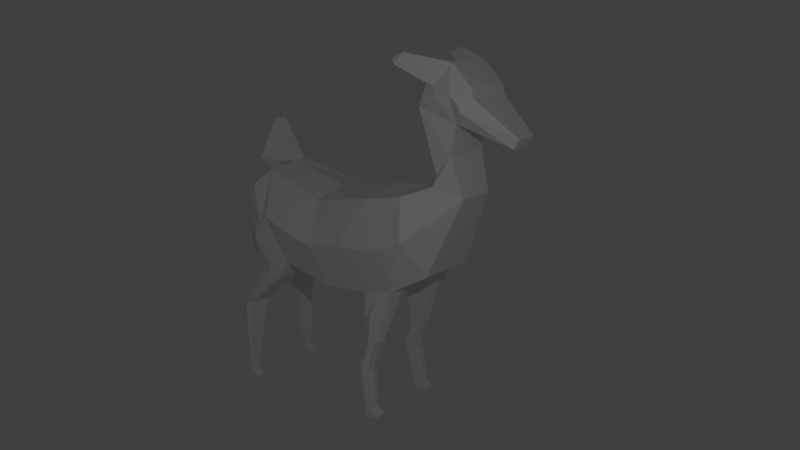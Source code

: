 # Source: deer.blend  (saved by Blender 2.77.0; exported with 4.5.12 LTS)
import bpy
from mathutils import Matrix  # noqa: F401  (used for matrix-valued properties, if any)

bpy.ops.wm.read_factory_settings(use_empty=True)
scene = bpy.context.scene
scene.name = 'Scene'

# ---- collections
col_collection_1 = bpy.data.collections.new('Collection 1'); scene.collection.children.link(col_collection_1)

# ---- materials (node trees are filled in below, after node groups)
mat_material_001 = bpy.data.materials.new('Material.001')
mat_material_001.alpha_threshold = 0.0
mat_material_001.use_transparent_shadow = False
mat_material_001.roughness = 0.5

# ---- material node trees

# ---- world
world_world = bpy.data.worlds.new('World'); scene.world = world_world
world_world.color = (0.05088, 0.05088, 0.05088)
world_world.use_sun_shadow = False
world_world.sun_shadow_jitter_overblur = 0.0
world_world.cycles.sampling_method = 'MANUAL'

# ---- cameras
cam_camera = bpy.data.cameras.new('Camera')
cam_camera.clip_end = 100.0
cam_camera.lens = 35.0
cam_camera.sensor_width = 32.0
cam_camera.sensor_height = 18.0
cam_camera.ortho_scale = 7.314
cam_camera.dof.focus_distance = 0.0
cam_camera.dof.aperture_fstop = 128.0

# ---- lights
light_lamp = bpy.data.lights.new('Lamp', 'POINT')
light_lamp.transmission_factor = 0.0
light_lamp.cutoff_distance = 30.0
light_lamp.energy = 100.0
light_lamp.shadow_buffer_clip_start = 1.001
light_lamp.shadow_soft_size = 0.1
light_lamp.shadow_maximum_resolution = 0.006
light_lamp.use_absolute_resolution = True

# ---- meshes
me_plane_001 = bpy.data.meshes.new('Plane.001')
me_plane_001.from_pydata([(0.3141, -0.06546, 0.5587), (0.2206, -0.1342, 0.05827), (-0.4429, -0.1795, 0.755), (-0.391, -0.1795, 0.8634), (-0.3331, -0.1349, 0.9228), (-0.06181, -0.153, 0.8434), (0.2073, -0.1795, 0.8945), (0.3585, -0.1795, 0.9256), (0.4497, -0.1143, 0.9634), (0.3852, -0.1097, 1.237), (0.403, -0.0964, 1.29), (0.4186, -0.0964, 1.35), (0.5098, -0.0964, 1.395), (0.5921, -0.0964, 1.317), (0.5987, -0.0964, 1.281), (0.7522, -0.04638, 1.155), (0.7322, -0.04638, 1.119), (0.5342, -0.0964, 1.19), (0.5142, -0.0964, 1.077), (0.5587, -0.07915, 0.926), (0.4408, -0.1247, 0.6298), (0.3141, -0.1795, 0.5587), (0.2473, -0.1795, 0.3385), (0.2409, -0.1795, 0.334), (0.2206, -0.1795, 0.05827), (0.2473, -0.1795, 0.03825), (0.2463, -0.1795, 0.0265), (0.1995, -0.1795, 0.02471), (0.1942, -0.1795, 0.05315), (0.1636, -0.1795, 0.2351), (0.1962, -0.1795, 0.3107), (0.1959, -0.1795, 0.5335), (-0.003629, -0.1795, 0.521), (-0.214, -0.1795, 0.5695), (-0.2536, -0.1795, 0.4958), (-0.4244, -0.1795, 0.3465), (-0.4477, -0.1795, 0.03549), (-0.419, -0.1795, 0.01751), (-0.419, -0.1795, 0.003129), (-0.4729, -0.1795, 0.003129), (-0.4657, -0.1795, 0.0337), (-0.4747, -0.1795, 0.3376), (-0.374, -0.1795, 0.512), (-0.419, -0.1394, 0.01751), (-0.374, -0.04322, 0.512), (-0.419, -0.1433, 0.003129), (-0.4729, -0.1402, 0.003129), (-0.4657, -0.1414, 0.0337), (-0.4747, -0.09533, 0.3376), (-0.4244, -0.09622, 0.3465), (-0.4477, -0.1401, 0.03549), (-0.4154, -0.02979, 1.106), (-0.4466, -0.08666, 0.9479), (0.1942, -0.1337, 0.05315), (-0.3331, -0.05326, 0.9434), (-0.391, -0.02755, 0.8634), (0.5665, -0.13, 1.236), (0.1962, -0.1036, 0.3107), (0.1636, -0.1117, 0.2351), (0.2473, -0.1317, 0.03825), (0.2473, -0.1098, 0.3385), (0.1959, -0.06547, 0.5335), (0.2409, -0.1054, 0.334), (0.1995, -0.1338, 0.02471), (0.2463, -0.1358, 0.0265), (0.5632, -0.13, 1.254), (0.4497, -0.08975, 1.003), (-0.2736, -0.2327, 0.7565), (0.1018, -0.2327, 0.7077), (0.3363, -0.2327, 0.7422), (-0.3025, -0.2327, 0.7164), (-0.03272, -0.2327, 0.6822), (0.2607, -0.2327, 0.7266), (-0.3358, -0.2327, 0.6686), (-0.1379, -0.2327, 0.7064), (0.2016, -0.2327, 0.714), (0.3997, -0.2327, 0.7777), (0.522, -0.13, 1.293), (0.4764, -0.13, 1.27), (0.4475, -0.1132, 1.31), (0.3158, -0.1708, 1.401), (0.3623, -0.1708, 1.424), (0.3305, -0.1794, 1.381), (-0.4789, -0.08975, 0.7677), (0.205, -0.1198, 0.2145), (0.205, -0.1795, 0.2145), (0.255, -0.1795, 0.5461), (0.2161, -0.1888, 0.3223), (0.1961, -0.1795, 0.4221), (0.2356, -0.1975, 0.4658), (0.2807, -0.1795, 0.4486), (0.2807, -0.08764, 0.4486), (0.1843, -0.1888, 0.2248), (0.2074, -0.1795, 0.05571), (0.2587, -0.1447, 0.3385), (0.2206, -0.1569, 0.05827), (0.2432, -0.1425, 0.334), (0.2123, -0.1497, 0.2145), (0.3254, -0.1225, 0.5587), (-0.4567, -0.1795, 0.03459), (-0.294, -0.1966, 0.5407), (-0.3138, -0.1966, 0.5039), (-0.4495, -0.1966, 0.3421), (-0.5028, -0.1374, 0.3376), (-0.4022, -0.1114, 0.512), (-0.4657, -0.1605, 0.0337), (0.3141, 0.06546, 0.5587), (0.2206, 0.1342, 0.05827), (-0.4429, 0.1795, 0.755), (-0.391, 0.1795, 0.8634), (-0.4789, 0.0, 0.7677), (-0.391, 0.0, 0.8634), (-0.4466, 0.0, 0.9479), (-0.4154, 0.0, 1.106), (-0.3331, 0.0, 0.9434), (-0.06181, 0.0, 0.8748), (0.2073, 0.0, 0.926), (0.3585, 0.0, 0.9425), (0.4497, 0.0, 1.003), (0.3852, 0.0, 1.237), (0.403, 0.0, 1.29), (0.4186, 0.0, 1.35), (0.5098, 0.0, 1.395), (0.5921, 0.0, 1.317), (0.5987, 0.0, 1.281), (0.7522, 0.0, 1.155), (0.7322, 0.0, 1.119), (0.5342, 0.0, 1.19), (0.5142, 0.0, 1.077), (0.5587, 0.0, 0.926), (0.4408, 0.0, 0.6298), (-0.003629, 0.0, 0.5367), (-0.214, 0.0, 0.5695), (-0.2536, 0.0, 0.4958), (-0.374, 0.0, 0.512), (-0.3331, 0.1349, 0.9228), (-0.06181, 0.153, 0.8434), (0.2073, 0.1795, 0.8945), (0.3585, 0.1795, 0.9256), (0.4497, 0.1143, 0.9634), (0.3852, 0.1097, 1.237), (0.403, 0.0964, 1.29), (0.4186, 0.0964, 1.35), (0.5098, 0.0964, 1.395), (0.5921, 0.0964, 1.317), (0.5987, 0.0964, 1.281), (0.7522, 0.04638, 1.155), (0.7322, 0.04638, 1.119), (0.5342, 0.0964, 1.19), (0.5142, 0.0964, 1.077), (0.5587, 0.07915, 0.926), (0.4408, 0.1247, 0.6298), (0.3141, 0.1795, 0.5587), (0.2473, 0.1795, 0.3385), (0.2409, 0.1795, 0.334), (0.2206, 0.1795, 0.05827), (0.2473, 0.1795, 0.03825), (0.2463, 0.1795, 0.0265), (0.1995, 0.1795, 0.02471), (0.1942, 0.1795, 0.05315), (0.1636, 0.1795, 0.2351), (0.1962, 0.1795, 0.3107), (0.1959, 0.1795, 0.5335), (-0.003629, 0.1795, 0.521), (-0.214, 0.1795, 0.5695), (-0.2536, 0.1795, 0.4958), (-0.4244, 0.1795, 0.3465), (-0.4477, 0.1795, 0.03549), (-0.419, 0.1795, 0.01751), (-0.419, 0.1795, 0.003129), (-0.4729, 0.1795, 0.003129), (-0.4657, 0.1795, 0.0337), (-0.4747, 0.1795, 0.3376), (-0.374, 0.1795, 0.512), (-0.419, 0.1394, 0.01751), (-0.374, 0.04322, 0.512), (-0.419, 0.1433, 0.003129), (-0.4729, 0.1402, 0.003129), (-0.4657, 0.1414, 0.0337), (-0.4747, 0.09533, 0.3376), (-0.4244, 0.09622, 0.3465), (-0.4477, 0.1401, 0.03549), (-0.4154, 0.02979, 1.106), (-0.4466, 0.08666, 0.9479), (0.1942, 0.1337, 0.05315), (-0.3331, 0.05326, 0.9434), (-0.391, 0.02755, 0.8634), (0.5665, 0.13, 1.236), (0.1962, 0.1036, 0.3107), (0.1636, 0.1117, 0.2351), (0.2473, 0.1317, 0.03825), (0.2473, 0.1098, 0.3385), (0.1959, 0.06547, 0.5335), (0.2409, 0.1054, 0.334), (0.1995, 0.1338, 0.02471), (0.2463, 0.1358, 0.0265), (0.5632, 0.13, 1.254), (0.4497, 0.08975, 1.003), (0.1959, 0.0, 0.5335), (-0.2736, 0.2327, 0.7565), (0.1018, 0.2327, 0.7077), (0.3363, 0.2327, 0.7422), (-0.3025, 0.2327, 0.7164), (-0.03272, 0.2327, 0.6822), (0.2607, 0.2327, 0.7266), (-0.3358, 0.2327, 0.6686), (-0.1379, 0.2327, 0.7064), (0.2016, 0.2327, 0.714), (0.3997, 0.2327, 0.7777), (0.522, 0.13, 1.293), (0.4764, 0.13, 1.27), (0.4475, 0.1132, 1.31), (0.3158, 0.1708, 1.401), (0.3623, 0.1708, 1.424), (0.3305, 0.1794, 1.381), (-0.4789, 0.08975, 0.7677), (0.205, 0.1198, 0.2145), (0.205, 0.1795, 0.2145), (0.255, 0.1795, 0.5461), (0.2161, 0.1888, 0.3223), (0.1961, 0.1795, 0.4221), (0.2356, 0.1975, 0.4658), (0.2807, 0.1795, 0.4486), (0.2807, 0.08764, 0.4486), (0.1843, 0.1888, 0.2248), (0.2074, 0.1795, 0.05571), (0.2587, 0.1447, 0.3385), (0.2206, 0.1569, 0.05827), (0.2432, 0.1425, 0.334), (0.2123, 0.1497, 0.2145), (0.3254, 0.1225, 0.5587), (-0.4567, 0.1795, 0.03459), (-0.294, 0.1966, 0.5407), (-0.3138, 0.1966, 0.5039), (-0.4495, 0.1966, 0.3421), (-0.5028, 0.1374, 0.3376), (-0.4022, 0.1114, 0.512), (-0.4657, 0.1605, 0.0337)], [(117, 129)], [(113, 112, 52, 51), (126, 125, 15, 16), (110, 134, 83), (112, 111, 55, 52), (127, 126, 16, 17), (114, 113, 51, 54), (128, 127, 17, 18), (115, 114, 54, 4, 5), (129, 128, 18, 19), (116, 115, 5, 6), (132, 131, 32, 33), (130, 129, 19, 20), (117, 116, 6, 7), (118, 117, 7, 8, 66), (119, 118, 66, 9), (120, 119, 9, 10), (121, 120, 10, 11), (49, 133, 34, 35), (122, 121, 11, 12), (44, 134, 133), (123, 122, 12, 13), (47, 50, 43, 45, 46), (124, 123, 13, 14), (50, 47, 48, 49), (111, 83, 3, 55), (125, 124, 14, 15), (133, 49, 48, 44), (48, 47, 105, 103), (47, 46, 39, 40, 105), (44, 48, 103, 104), (46, 45, 38, 39), (45, 43, 37, 38), (43, 50, 36, 37), (50, 49, 35, 36), (133, 132, 33, 34), (53, 63, 27, 28), (80, 82, 81), (58, 53, 28, 29), (51, 52, 54), (111, 3, 4, 114), (54, 52, 55), (62, 60, 94, 96), (57, 58, 29, 30), (64, 59, 25, 26), (63, 53, 1, 59, 64), (59, 1, 95, 24, 25), (1, 84, 97, 95), (24, 93, 28, 27, 26, 25), (58, 57, 62, 84), (31, 32, 131, 61), (31, 61, 57, 30, 88), (62, 57, 61, 0, 91, 60), (20, 21, 98, 0, 61, 130), (23, 87, 92, 85), (21, 86, 89, 90), (18, 66, 8), (8, 7, 19), (18, 8, 19), (66, 18, 9), (18, 17, 9), (11, 9, 78, 79), (79, 12, 81, 82), (13, 12, 77, 65), (14, 13, 65, 56), (14, 56, 17, 16, 15), (36, 99, 40, 39, 38, 37), (35, 102, 99, 36), (34, 101, 102, 35), (34, 33, 100, 101), (2, 42, 73), (3, 2, 73, 70), (4, 3, 70, 67), (5, 4, 67, 74), (33, 32, 71, 74), (5, 71, 68, 6), (32, 31, 75, 68), (31, 86, 21, 72, 75), (6, 72, 69, 7), (21, 20, 76, 69), (19, 7, 76, 20), (61, 131, 198), (130, 61, 198), (74, 67, 33), (75, 72, 6), (74, 71, 5), (70, 73, 33), (69, 72, 21), (68, 71, 32), (67, 70, 33), (69, 76, 7), (68, 75, 6), (33, 73, 42, 100), (77, 78, 17), (65, 77, 17), (56, 65, 17), (78, 9, 17), (12, 79, 78, 77), (11, 79, 82, 80), (12, 11, 80, 81), (83, 134, 44, 104, 42), (42, 2, 83), (3, 83, 2), (111, 110, 83), (84, 1, 53, 58), (85, 97, 96, 23), (85, 92, 93, 24), (87, 89, 88, 30), (88, 89, 86, 31), (90, 89, 87, 23, 22), (92, 87, 30, 29), (93, 92, 29, 28), (95, 97, 85, 24), (96, 97, 84, 62), (96, 94, 22, 23), (90, 22, 94, 98, 21), (98, 94, 60, 91, 0), (102, 101, 42, 41), (101, 100, 42), (99, 102, 41, 40), (103, 105, 40, 41), (104, 103, 41, 42), (54, 114, 4), (9, 11, 10), (26, 27, 63, 64), (113, 182, 183, 112), (126, 147, 146, 125), (110, 215, 134), (112, 183, 186, 111), (127, 148, 147, 126), (114, 185, 182, 113), (128, 149, 148, 127), (115, 136, 135, 185, 114), (129, 150, 149, 128), (116, 137, 136, 115), (132, 164, 163, 131), (130, 151, 150, 129), (117, 138, 137, 116), (118, 197, 139, 138, 117), (119, 140, 197, 118), (120, 141, 140, 119), (121, 142, 141, 120), (180, 166, 165, 133), (122, 143, 142, 121), (175, 133, 134), (123, 144, 143, 122), (178, 177, 176, 174, 181), (124, 145, 144, 123), (181, 180, 179, 178), (111, 186, 109, 215), (125, 146, 145, 124), (133, 175, 179, 180), (179, 235, 237, 178), (178, 237, 171, 170, 177), (175, 236, 235, 179), (177, 170, 169, 176), (176, 169, 168, 174), (174, 168, 167, 181), (181, 167, 166, 180), (133, 165, 164, 132), (184, 159, 158, 194), (212, 213, 214), (189, 160, 159, 184), (182, 185, 183), (111, 114, 135, 109), (185, 186, 183), (193, 228, 226, 191), (188, 161, 160, 189), (195, 157, 156, 190), (194, 195, 190, 107, 184), (190, 156, 155, 227, 107), (107, 227, 229, 216), (155, 156, 157, 158, 159, 225), (189, 216, 193, 188), (162, 192, 131, 163), (162, 220, 161, 188, 192), (193, 191, 223, 106, 192, 188), (151, 130, 192, 106, 230, 152), (154, 217, 224, 219), (152, 222, 221, 218), (149, 139, 197), (139, 150, 138), (149, 150, 139), (197, 140, 149), (149, 140, 148), (142, 211, 210, 140), (211, 214, 213, 143), (144, 196, 209, 143), (145, 187, 196, 144), (145, 146, 147, 148, 187), (167, 168, 169, 170, 171, 231), (166, 167, 231, 234), (165, 166, 234, 233), (165, 233, 232, 164), (108, 205, 173), (109, 202, 205, 108), (135, 199, 202, 109), (136, 206, 199, 135), (164, 206, 203, 163), (136, 137, 200, 203), (163, 200, 207, 162), (162, 207, 204, 152, 218), (137, 138, 201, 204), (152, 201, 208, 151), (150, 151, 208, 138), (192, 198, 131), (130, 198, 192), (206, 164, 199), (207, 137, 204), (206, 136, 203), (202, 164, 205), (201, 152, 204), (200, 163, 203), (199, 164, 202), (201, 138, 208), (200, 137, 207), (164, 232, 173, 205), (209, 148, 210), (196, 148, 209), (187, 148, 196), (210, 148, 140), (143, 209, 210, 211), (142, 212, 214, 211), (143, 213, 212, 142), (215, 173, 236, 175, 134), (173, 215, 108), (109, 108, 215), (111, 215, 110), (216, 189, 184, 107), (217, 154, 228, 229), (217, 155, 225, 224), (219, 161, 220, 221), (220, 162, 218, 221), (222, 153, 154, 219, 221), (224, 160, 161, 219), (225, 159, 160, 224), (227, 155, 217, 229), (228, 193, 216, 229), (228, 154, 153, 226), (222, 152, 230, 226, 153), (230, 106, 223, 191, 226), (234, 172, 173, 233), (233, 173, 232), (231, 171, 172, 234), (235, 172, 171, 237), (236, 173, 172, 235), (185, 135, 114), (140, 141, 142), (157, 195, 194, 158)])
_uv = me_plane_001.uv_layers.new(name='UVMap')
_uv.uv.foreach_set('vector', [0.9781, 0.6754, 0.9755, 0.7697, 0.9225, 0.7692, 0.9599, 0.6753, 0.9408, 0.6462, 0.9633, 0.6462, 0.9633, 0.674, 0.9408, 0.674, 0.5761, 0.4582, 0.5693, 0.3046, 0.631, 0.4578, 0.9755, 0.7697, 0.9781, 0.8206, 0.9612, 0.8204, 0.9225, 0.7692, 0.9225, 0.9264, 0.9238, 0.8206, 0.9523, 0.8206, 0.9817, 0.9264, 0.7751, 0.8572, 0.7751, 0.9513, 0.7568, 0.9513, 0.7425, 0.8572, 0.8714, 0.7366, 0.8714, 0.805, 0.8122, 0.805, 0.8122, 0.7366, 0.793, 0.3163, 0.8005, 0.466, 0.7682, 0.4654, 0.7168, 0.4671, 0.6974, 0.3186, 0.8714, 0.648, 0.8714, 0.7366, 0.8122, 0.7366, 0.8228, 0.648, 0.7956, 0.1526, 0.793, 0.3163, 0.6974, 0.3186, 0.6838, 0.1546, 0.7949, 0.4671, 0.7942, 0.5854, 0.6839, 0.5835, 0.6847, 0.4674, 0.8714, 0.4671, 0.8714, 0.648, 0.8228, 0.648, 0.7949, 0.4671, 0.796, 0.06211, 0.7956, 0.1526, 0.6838, 0.1546, 0.6855, 0.06222, 0.8005, 0.001032, 0.796, 0.06211, 0.6855, 0.06222, 0.7277, 0.004863, 0.746, 0.0, 0.9384, 0.5352, 0.9408, 0.6753, 0.886, 0.6749, 0.8714, 0.5347, 0.9397, 0.5034, 0.9384, 0.5352, 0.8714, 0.5347, 0.8808, 0.503, 0.9408, 0.4676, 0.9397, 0.5034, 0.8808, 0.503, 0.8819, 0.4671, 0.8596, 0.4482, 0.8005, 0.3281, 0.9107, 0.3292, 0.9107, 0.4488, 0.9225, 0.9873, 0.9225, 0.9283, 0.9811, 0.9264, 0.9811, 0.9855, 0.8962, 0.9345, 0.8714, 0.9254, 0.8962, 0.8618, 1.0, 0.6025, 1.0, 0.6462, 0.9408, 0.6462, 0.9408, 0.6025, 0.6328, 0.8243, 0.6429, 0.8199, 0.6631, 0.8247, 0.6659, 0.8331, 0.6343, 0.8428, 1.0, 0.5815, 1.0, 0.6025, 0.9408, 0.6025, 0.9408, 0.5815, 0.6429, 0.8199, 0.6328, 0.8243, 0.5693, 0.6512, 0.597, 0.6369, 0.5693, 0.8428, 0.6348, 0.902, 0.5693, 0.9492, 0.5693, 0.8592, 0.6969, 0.9303, 0.6838, 0.8572, 0.7425, 0.8572, 0.7251, 0.9303, 0.6659, 0.5141, 0.597, 0.6369, 0.5693, 0.6512, 0.5939, 0.5304, 0.6324, 0.2004, 0.6588, 0.01842, 0.6704, 0.01833, 0.6597, 0.2004, 0.6588, 0.01842, 0.6583, 0.0001817, 0.6823, 0.0, 0.6821, 0.01824, 0.6704, 0.01833, 0.5957, 0.3044, 0.6324, 0.2004, 0.6597, 0.2004, 0.6389, 0.3043, 0.8962, 0.9612, 0.8981, 0.9298, 0.9204, 0.9297, 0.9204, 0.9611, 0.6708, 0.5607, 0.6796, 0.5584, 0.6796, 0.5823, 0.6708, 0.5823, 0.6659, 0.6701, 0.6807, 0.6686, 0.6807, 0.6919, 0.6659, 0.6939, 0.8983, 0.8618, 0.8714, 0.6753, 0.9225, 0.6753, 0.9225, 0.8618, 0.9868, 0.2728, 0.9403, 0.2728, 0.9403, 0.1655, 0.9868, 0.1655, 0.9095, 0.01733, 0.9091, 0.0002897, 0.937, 0.0, 0.9375, 0.01704, 0.2611, 0.9562, 0.2744, 0.9488, 0.2814, 0.98, 0.8988, 0.1265, 0.9095, 0.01733, 0.9375, 0.01704, 0.9403, 0.126, 0.9717, 0.464, 0.9107, 0.3892, 0.9717, 0.3556, 0.6801, 0.8482, 0.6801, 0.9545, 0.6375, 0.9244, 0.6348, 0.8428, 0.9717, 0.3556, 0.9107, 0.3892, 0.9179, 0.3281, 0.6771, 0.5584, 0.6727, 0.5558, 0.6659, 0.5349, 0.6757, 0.5362, 0.8925, 0.1715, 0.8988, 0.1265, 0.9403, 0.126, 0.9389, 0.1711, 0.6708, 0.5847, 0.678, 0.5823, 0.678, 0.6109, 0.6708, 0.6109, 0.8422, 0.3281, 0.8368, 0.3117, 0.8525, 0.3068, 0.8702, 0.3163, 0.8706, 0.3236, 0.6659, 0.6403, 0.6792, 0.6397, 0.6792, 0.6531, 0.6792, 0.6665, 0.6659, 0.6686, 0.9579, 0.1655, 0.9491, 0.0727, 0.9674, 0.07245, 0.9718, 0.1655, 0.547, 0.2009, 0.5402, 0.1963, 0.5334, 0.1916, 0.5436, 0.1774, 0.5693, 0.1899, 0.5669, 0.1966, 0.8041, 0.2053, 0.8181, 0.1577, 0.8436, 0.1408, 0.831, 0.2149, 0.6838, 0.7016, 0.6839, 0.5835, 0.7942, 0.5854, 0.7538, 0.7014, 0.9403, 0.3044, 0.8706, 0.3051, 0.8925, 0.1715, 0.9389, 0.1711, 0.9396, 0.2377, 0.8436, 0.1408, 0.8181, 0.1577, 0.8005, 0.02364, 0.8706, 0.0, 0.8589, 0.069, 0.8473, 0.138, 0.7183, 0.8572, 0.684, 0.7738, 0.719, 0.7803, 0.754, 0.7736, 0.7538, 0.7014, 0.7949, 0.857, 0.4886, 0.3562, 0.4776, 0.3438, 0.4844, 0.2828, 0.4988, 0.2822, 0.4728, 0.4967, 0.443, 0.4753, 0.4521, 0.4269, 0.4819, 0.4285, 0.4551, 0.8278, 0.4377, 0.7718, 0.4475, 0.7501, 0.4475, 0.7501, 0.405, 0.7076, 0.5184, 0.7564, 0.4551, 0.8278, 0.4475, 0.7501, 0.5184, 0.7564, 0.4377, 0.7718, 0.4551, 0.8278, 0.3424, 0.8834, 0.4551, 0.8278, 0.4377, 0.8945, 0.3424, 0.8834, 0.3326, 0.9533, 0.3424, 0.8834, 0.3846, 0.9242, 0.3586, 0.9387, 0.3586, 0.9387, 0.3723, 1.0, 0.2814, 0.98, 0.2744, 0.9488, 0.438, 0.9779, 0.3723, 1.0, 0.4045, 0.9475, 0.4373, 0.9365, 0.4507, 0.9601, 0.438, 0.9779, 0.4373, 0.9365, 0.4437, 0.9276, 0.4507, 0.9601, 0.4437, 0.9276, 0.4377, 0.8945, 0.5671, 0.9041, 0.5693, 0.9284, 0.179, 0.02384, 0.1742, 0.02114, 0.1694, 0.01843, 0.1731, 0.0, 0.2032, 0.01329, 0.1996, 0.02113, 0.1135, 0.1991, 0.1003, 0.1906, 0.1742, 0.02114, 0.179, 0.02384, 0.1713, 0.3225, 0.1353, 0.3123, 0.1003, 0.1906, 0.1135, 0.1991, 0.1713, 0.3225, 0.1748, 0.3725, 0.1371, 0.3372, 0.1353, 0.3123, 0.0, 0.4172, 0.09987, 0.3017, 0.08082, 0.3969, 0.001638, 0.489, 0.0, 0.4172, 0.08082, 0.3969, 0.0874, 0.4312, 0.01965, 0.5353, 0.001638, 0.489, 0.0874, 0.4312, 0.09345, 0.4601, 0.1912, 0.559, 0.01965, 0.5353, 0.09345, 0.4601, 0.1819, 0.4663, 0.1748, 0.3725, 0.3047, 0.3978, 0.2469, 0.479, 0.1819, 0.4663, 0.1912, 0.559, 0.2469, 0.479, 0.3157, 0.5261, 0.3283, 0.6534, 0.3047, 0.3978, 0.4131, 0.4539, 0.3699, 0.5541, 0.3157, 0.5261, 0.4131, 0.4539, 0.443, 0.4753, 0.4728, 0.4967, 0.3997, 0.5755, 0.3699, 0.5541, 0.3283, 0.6534, 0.3997, 0.5755, 0.4381, 0.6026, 0.405, 0.7076, 0.4728, 0.4967, 0.5266, 0.5663, 0.4645, 0.6376, 0.4381, 0.6026, 0.5184, 0.7564, 0.405, 0.7076, 0.4645, 0.6376, 0.5266, 0.5663, 0.7538, 0.7014, 0.7942, 0.5854, 0.794, 0.7013, 0.7949, 0.857, 0.7538, 0.7014, 0.794, 0.7013, 0.1819, 0.4663, 0.09345, 0.4601, 0.1748, 0.3725, 0.3699, 0.5541, 0.3997, 0.5755, 0.3283, 0.6534, 0.1819, 0.4663, 0.2469, 0.479, 0.1912, 0.559, 0.0874, 0.4312, 0.08082, 0.3969, 0.1748, 0.3725, 0.4381, 0.6026, 0.3997, 0.5755, 0.4728, 0.4967, 0.3157, 0.5261, 0.2469, 0.479, 0.3047, 0.3978, 0.09345, 0.4601, 0.0874, 0.4312, 0.1748, 0.3725, 0.4381, 0.6026, 0.4645, 0.6376, 0.405, 0.7076, 0.3157, 0.5261, 0.3699, 0.5541, 0.3283, 0.6534, 0.1748, 0.3725, 0.08082, 0.3969, 0.09987, 0.3017, 0.1371, 0.3372, 0.4045, 0.9475, 0.3846, 0.9242, 0.4377, 0.8945, 0.4373, 0.9365, 0.4045, 0.9475, 0.4377, 0.8945, 0.4437, 0.9276, 0.4373, 0.9365, 0.4377, 0.8945, 0.3846, 0.9242, 0.3424, 0.8834, 0.4377, 0.8945, 0.3723, 1.0, 0.3586, 0.9387, 0.3846, 0.9242, 0.4045, 0.9475, 0.8962, 0.8722, 0.9203, 0.8618, 0.9203, 0.9244, 0.908, 0.9297, 0.9748, 0.5815, 0.9408, 0.5307, 0.9575, 0.4671, 0.9748, 0.493, 0.631, 0.4578, 0.5693, 0.3046, 0.5957, 0.3044, 0.6389, 0.3043, 0.679, 0.3038, 0.679, 0.3038, 0.6838, 0.4495, 0.631, 0.4578, 0.6814, 0.5141, 0.631, 0.4578, 0.6838, 0.4495, 0.5693, 0.8428, 0.6348, 0.8489, 0.6348, 0.902, 0.831, 0.2149, 0.8525, 0.3068, 0.8368, 0.3117, 0.8041, 0.2053, 0.9857, 0.0727, 0.9674, 0.07245, 0.963, 0.0, 0.9857, 8.022e-05, 0.4988, 0.2822, 0.4844, 0.2828, 0.5402, 0.1963, 0.547, 0.2009, 0.4776, 0.3438, 0.4521, 0.4269, 0.4413, 0.3932, 0.4695, 0.3325, 0.4413, 0.3932, 0.4521, 0.4269, 0.443, 0.4753, 0.4131, 0.4539, 0.4819, 0.4285, 0.4521, 0.4269, 0.4776, 0.3438, 0.4886, 0.3562, 0.4911, 0.3602, 0.4844, 0.2828, 0.4776, 0.3438, 0.4695, 0.3325, 0.4704, 0.2832, 0.5402, 0.1963, 0.4844, 0.2828, 0.4704, 0.2832, 0.5334, 0.1916, 0.9718, 0.1655, 0.9674, 0.07245, 0.9857, 0.0727, 0.9857, 0.1655, 0.963, 0.0, 0.9674, 0.07245, 0.9491, 0.0727, 0.9403, 7.737e-05, 0.6757, 0.5362, 0.6659, 0.5349, 0.6727, 0.5141, 0.6771, 0.5141, 0.8649, 0.8723, 0.8649, 0.9392, 0.8435, 0.9388, 0.8299, 0.805, 0.8649, 0.8054, 0.8299, 0.805, 0.8435, 0.9388, 0.8221, 0.9392, 0.8085, 0.8723, 0.7949, 0.8054, 0.1003, 0.1906, 0.1353, 0.3123, 0.09987, 0.3017, 0.08761, 0.1818, 0.1353, 0.3123, 0.1371, 0.3372, 0.09987, 0.3017, 0.1742, 0.02114, 0.1003, 0.1906, 0.08761, 0.1818, 0.1694, 0.01843, 0.6597, 0.2004, 0.6704, 0.01833, 0.6821, 0.01824, 0.6838, 0.2, 0.6389, 0.3043, 0.6597, 0.2004, 0.6838, 0.2, 0.679, 0.3038, 0.6659, 0.5897, 0.6708, 0.5584, 0.6708, 0.6397, 0.8714, 0.5347, 0.8819, 0.4671, 0.8808, 0.503, 0.9683, 0.2728, 0.9683, 0.3003, 0.9403, 0.3004, 0.9415, 0.2729, 0.9781, 0.6754, 0.9599, 0.6753, 0.9225, 0.7692, 0.9755, 0.7697, 0.9408, 0.6462, 0.9408, 0.674, 0.9633, 0.674, 0.9633, 0.6462, 0.5761, 0.4582, 0.631, 0.4578, 0.5693, 0.3046, 0.9755, 0.7697, 0.9225, 0.7692, 0.9612, 0.8204, 0.9781, 0.8206, 0.9225, 0.9264, 0.9817, 0.9264, 0.9523, 0.8206, 0.9238, 0.8206, 0.7751, 0.8572, 0.7425, 0.8572, 0.7568, 0.9513, 0.7751, 0.9513, 0.8714, 0.7366, 0.8122, 0.7366, 0.8122, 0.805, 0.8714, 0.805, 0.793, 0.3163, 0.6974, 0.3186, 0.7168, 0.4671, 0.7682, 0.4654, 0.8005, 0.466, 0.8714, 0.648, 0.8228, 0.648, 0.8122, 0.7366, 0.8714, 0.7366, 0.7956, 0.1526, 0.6838, 0.1546, 0.6974, 0.3186, 0.793, 0.3163, 0.7949, 0.4671, 0.6847, 0.4674, 0.6839, 0.5835, 0.7942, 0.5854, 0.8714, 0.4671, 0.7949, 0.4671, 0.8228, 0.648, 0.8714, 0.648, 0.796, 0.06211, 0.6855, 0.06222, 0.6838, 0.1546, 0.7956, 0.1526, 0.8005, 0.001032, 0.746, 0.0, 0.7277, 0.004863, 0.6855, 0.06222, 0.796, 0.06211, 0.9384, 0.5352, 0.8714, 0.5347, 0.886, 0.6749, 0.9408, 0.6753, 0.9397, 0.5034, 0.8808, 0.503, 0.8714, 0.5347, 0.9384, 0.5352, 0.9408, 0.4676, 0.8819, 0.4671, 0.8808, 0.503, 0.9397, 0.5034, 0.8596, 0.4482, 0.9107, 0.4488, 0.9107, 0.3292, 0.8005, 0.3281, 0.9225, 0.9873, 0.9811, 0.9855, 0.9811, 0.9264, 0.9225, 0.9283, 0.8962, 0.9345, 0.8962, 0.8618, 0.8714, 0.9254, 1.0, 0.6025, 0.9408, 0.6025, 0.9408, 0.6462, 1.0, 0.6462, 0.6328, 0.8243, 0.6343, 0.8428, 0.6659, 0.8331, 0.6631, 0.8247, 0.6429, 0.8199, 1.0, 0.5815, 0.9408, 0.5815, 0.9408, 0.6025, 1.0, 0.6025, 0.6429, 0.8199, 0.597, 0.6369, 0.5693, 0.6512, 0.6328, 0.8243, 0.5693, 0.8428, 0.5693, 0.8592, 0.5693, 0.9492, 0.6348, 0.902, 0.6969, 0.9303, 0.7251, 0.9303, 0.7425, 0.8572, 0.6838, 0.8572, 0.6659, 0.5141, 0.5939, 0.5304, 0.5693, 0.6512, 0.597, 0.6369, 0.6324, 0.2004, 0.6597, 0.2004, 0.6704, 0.01833, 0.6588, 0.01842, 0.6588, 0.01842, 0.6704, 0.01833, 0.6821, 0.01824, 0.6823, 0.0, 0.6583, 0.0001817, 0.5957, 0.3044, 0.6389, 0.3043, 0.6597, 0.2004, 0.6324, 0.2004, 0.8962, 0.9612, 0.9204, 0.9611, 0.9204, 0.9297, 0.8981, 0.9298, 0.6708, 0.5607, 0.6708, 0.5823, 0.6796, 0.5823, 0.6796, 0.5584, 0.6659, 0.6701, 0.6659, 0.6939, 0.6807, 0.6919, 0.6807, 0.6686, 0.8983, 0.8618, 0.9225, 0.8618, 0.9225, 0.6753, 0.8714, 0.6753, 0.9868, 0.2728, 0.9868, 0.1655, 0.9403, 0.1655, 0.9403, 0.2728, 0.9095, 0.01733, 0.9375, 0.01704, 0.937, 0.0, 0.9091, 0.0002897, 0.2611, 0.9562, 0.2814, 0.98, 0.2744, 0.9488, 0.8988, 0.1265, 0.9403, 0.126, 0.9375, 0.01704, 0.9095, 0.01733, 0.9717, 0.464, 0.9717, 0.3556, 0.9107, 0.3892, 0.6801, 0.8482, 0.6348, 0.8428, 0.6375, 0.9244, 0.6801, 0.9545, 0.9717, 0.3556, 0.9179, 0.3281, 0.9107, 0.3892, 0.6771, 0.5584, 0.6757, 0.5362, 0.6659, 0.5349, 0.6727, 0.5558, 0.8925, 0.1715, 0.9389, 0.1711, 0.9403, 0.126, 0.8988, 0.1265, 0.6708, 0.5847, 0.6708, 0.6109, 0.678, 0.6109, 0.678, 0.5823, 0.8422, 0.3281, 0.8706, 0.3236, 0.8702, 0.3163, 0.8525, 0.3068, 0.8368, 0.3117, 0.6659, 0.6403, 0.6659, 0.6686, 0.6792, 0.6665, 0.6792, 0.6531, 0.6792, 0.6397, 0.9579, 0.1655, 0.9718, 0.1655, 0.9674, 0.07245, 0.9491, 0.0727, 0.547, 0.2009, 0.5669, 0.1966, 0.5693, 0.1899, 0.5436, 0.1774, 0.5334, 0.1916, 0.5402, 0.1963, 0.8041, 0.2053, 0.831, 0.2149, 0.8436, 0.1408, 0.8181, 0.1577, 0.6838, 0.7016, 0.7538, 0.7014, 0.7942, 0.5854, 0.6839, 0.5835, 0.9403, 0.3044, 0.9396, 0.2377, 0.9389, 0.1711, 0.8925, 0.1715, 0.8706, 0.3051, 0.8436, 0.1408, 0.8473, 0.138, 0.8589, 0.069, 0.8706, 0.0, 0.8005, 0.02364, 0.8181, 0.1577, 0.7183, 0.8572, 0.7949, 0.857, 0.7538, 0.7014, 0.754, 0.7736, 0.719, 0.7803, 0.684, 0.7738, 0.4886, 0.3562, 0.4988, 0.2822, 0.4844, 0.2828, 0.4776, 0.3438, 0.4728, 0.4967, 0.4819, 0.4285, 0.4521, 0.4269, 0.443, 0.4753, 0.4551, 0.8278, 0.4475, 0.7501, 0.4377, 0.7718, 0.4475, 0.7501, 0.5184, 0.7564, 0.405, 0.7076, 0.4551, 0.8278, 0.5184, 0.7564, 0.4475, 0.7501, 0.4377, 0.7718, 0.3424, 0.8834, 0.4551, 0.8278, 0.4551, 0.8278, 0.3424, 0.8834, 0.4377, 0.8945, 0.3326, 0.9533, 0.3586, 0.9387, 0.3846, 0.9242, 0.3424, 0.8834, 0.3586, 0.9387, 0.2744, 0.9488, 0.2814, 0.98, 0.3723, 1.0, 0.438, 0.9779, 0.4373, 0.9365, 0.4045, 0.9475, 0.3723, 1.0, 0.4507, 0.9601, 0.4437, 0.9276, 0.4373, 0.9365, 0.438, 0.9779, 0.4507, 0.9601, 0.5693, 0.9284, 0.5671, 0.9041, 0.4377, 0.8945, 0.4437, 0.9276, 0.179, 0.02384, 0.1996, 0.02113, 0.2032, 0.01329, 0.1731, 0.0, 0.1694, 0.01843, 0.1742, 0.02114, 0.1135, 0.1991, 0.179, 0.02384, 0.1742, 0.02114, 0.1003, 0.1906, 0.1713, 0.3225, 0.1135, 0.1991, 0.1003, 0.1906, 0.1353, 0.3123, 0.1713, 0.3225, 0.1353, 0.3123, 0.1371, 0.3372, 0.1748, 0.3725, 0.0, 0.4172, 0.08082, 0.3969, 0.09987, 0.3017, 0.001638, 0.489, 0.0874, 0.4312, 0.08082, 0.3969, 0.0, 0.4172, 0.01965, 0.5353, 0.09345, 0.4601, 0.0874, 0.4312, 0.001638, 0.489, 0.1912, 0.559, 0.1819, 0.4663, 0.09345, 0.4601, 0.01965, 0.5353, 0.1748, 0.3725, 0.1819, 0.4663, 0.2469, 0.479, 0.3047, 0.3978, 0.1912, 0.559, 0.3283, 0.6534, 0.3157, 0.5261, 0.2469, 0.479, 0.3047, 0.3978, 0.3157, 0.5261, 0.3699, 0.5541, 0.4131, 0.4539, 0.4131, 0.4539, 0.3699, 0.5541, 0.3997, 0.5755, 0.4728, 0.4967, 0.443, 0.4753, 0.3283, 0.6534, 0.405, 0.7076, 0.4381, 0.6026, 0.3997, 0.5755, 0.4728, 0.4967, 0.4381, 0.6026, 0.4645, 0.6376, 0.5266, 0.5663, 0.5184, 0.7564, 0.5266, 0.5663, 0.4645, 0.6376, 0.405, 0.7076, 0.7538, 0.7014, 0.794, 0.7013, 0.7942, 0.5854, 0.7949, 0.857, 0.794, 0.7013, 0.7538, 0.7014, 0.1819, 0.4663, 0.1748, 0.3725, 0.09345, 0.4601, 0.3699, 0.5541, 0.3283, 0.6534, 0.3997, 0.5755, 0.1819, 0.4663, 0.1912, 0.559, 0.2469, 0.479, 0.0874, 0.4312, 0.1748, 0.3725, 0.08082, 0.3969, 0.4381, 0.6026, 0.4728, 0.4967, 0.3997, 0.5755, 0.3157, 0.5261, 0.3047, 0.3978, 0.2469, 0.479, 0.09345, 0.4601, 0.1748, 0.3725, 0.0874, 0.4312, 0.4381, 0.6026, 0.405, 0.7076, 0.4645, 0.6376, 0.3157, 0.5261, 0.3283, 0.6534, 0.3699, 0.5541, 0.1748, 0.3725, 0.1371, 0.3372, 0.09987, 0.3017, 0.08082, 0.3969, 0.4045, 0.9475, 0.4377, 0.8945, 0.3846, 0.9242, 0.4373, 0.9365, 0.4377, 0.8945, 0.4045, 0.9475, 0.4437, 0.9276, 0.4377, 0.8945, 0.4373, 0.9365, 0.3846, 0.9242, 0.4377, 0.8945, 0.3424, 0.8834, 0.3723, 1.0, 0.4045, 0.9475, 0.3846, 0.9242, 0.3586, 0.9387, 0.8962, 0.8722, 0.908, 0.9297, 0.9203, 0.9244, 0.9203, 0.8618, 0.9748, 0.5815, 0.9748, 0.493, 0.9575, 0.4671, 0.9408, 0.5307, 0.631, 0.4578, 0.679, 0.3038, 0.6389, 0.3043, 0.5957, 0.3044, 0.5693, 0.3046, 0.679, 0.3038, 0.631, 0.4578, 0.6838, 0.4495, 0.6814, 0.5141, 0.6838, 0.4495, 0.631, 0.4578, 0.5693, 0.8428, 0.6348, 0.902, 0.6348, 0.8489, 0.831, 0.2149, 0.8041, 0.2053, 0.8368, 0.3117, 0.8525, 0.3068, 0.9857, 0.0727, 0.9857, 8.022e-05, 0.963, 0.0, 0.9674, 0.07245, 0.4988, 0.2822, 0.547, 0.2009, 0.5402, 0.1963, 0.4844, 0.2828, 0.4776, 0.3438, 0.4695, 0.3325, 0.4413, 0.3932, 0.4521, 0.4269, 0.4413, 0.3932, 0.4131, 0.4539, 0.443, 0.4753, 0.4521, 0.4269, 0.4819, 0.4285, 0.4911, 0.3602, 0.4886, 0.3562, 0.4776, 0.3438, 0.4521, 0.4269, 0.4844, 0.2828, 0.4704, 0.2832, 0.4695, 0.3325, 0.4776, 0.3438, 0.5402, 0.1963, 0.5334, 0.1916, 0.4704, 0.2832, 0.4844, 0.2828, 0.9718, 0.1655, 0.9857, 0.1655, 0.9857, 0.0727, 0.9674, 0.07245, 0.963, 0.0, 0.9403, 7.737e-05, 0.9491, 0.0727, 0.9674, 0.07245, 0.6757, 0.5362, 0.6771, 0.5141, 0.6727, 0.5141, 0.6659, 0.5349, 0.8649, 0.8723, 0.8649, 0.8054, 0.8299, 0.805, 0.8435, 0.9388, 0.8649, 0.9392, 0.8299, 0.805, 0.7949, 0.8054, 0.8085, 0.8723, 0.8221, 0.9392, 0.8435, 0.9388, 0.1003, 0.1906, 0.08761, 0.1818, 0.09987, 0.3017, 0.1353, 0.3123, 0.1353, 0.3123, 0.09987, 0.3017, 0.1371, 0.3372, 0.1742, 0.02114, 0.1694, 0.01843, 0.08761, 0.1818, 0.1003, 0.1906, 0.6597, 0.2004, 0.6838, 0.2, 0.6821, 0.01824, 0.6704, 0.01833, 0.6389, 0.3043, 0.679, 0.3038, 0.6838, 0.2, 0.6597, 0.2004, 0.6659, 0.5897, 0.6708, 0.6397, 0.6708, 0.5584, 0.8714, 0.5347, 0.8808, 0.503, 0.8819, 0.4671, 0.9683, 0.2728, 0.9415, 0.2729, 0.9403, 0.3004, 0.9683, 0.3003])
me_plane_001.materials.append(mat_material_001)
me_plane_001.use_remesh_preserve_volume = False
me_plane_001.use_remesh_preserve_attributes = False
me_plane_001.use_mirror_vertex_groups = False
me_plane_001.update()
arm_armature = bpy.data.armatures.new('Armature')  # bones are not reproduced

# ---- objects
ob_armature = bpy.data.objects.new('Armature', arm_armature)
ob_plane = bpy.data.objects.new('Plane', me_plane_001)
ob_empty = bpy.data.objects.new('Empty', None)
ob_lamp = bpy.data.objects.new('Lamp', light_lamp)
ob_camera = bpy.data.objects.new('Camera', cam_camera)

# ---- transforms, parenting, visibility, modifiers, constraints
ob_armature.location = (0.0, 0.0, 1.764)
ob_armature.rotation_euler = (-0.0, 1.571, 0.0)
ob_armature.scale = (1.0, 1.0, 0.8169)
ob_armature.show_in_front = True
ob_armature.lineart.crease_threshold = 0.0
ob_plane.parent = ob_armature
ob_plane.matrix_parent_inverse = Matrix(((7.55e-08, 0.0, -1.0, 1.764), (0.0, 1.0, 0.0, 0.0), (1.224, 0.0, 9.243e-08, -1.63e-07), (0.0, 0.0, 0.0, 1.0)))
ob_plane.location = (0.0, 0.0, -0.02657)
ob_plane.scale = (2.598, 2.598, 2.598)
ob_plane.lineart.crease_threshold = 0.0
_vg = ob_plane.vertex_groups.new(name='Spine1')
for _i, _w in zip([5, 6, 7, 31, 32, 61, 68, 71, 72, 74, 75, 106, 115, 116, 117, 131, 132, 136, 137, 138, 162, 163, 192, 198, 200, 203, 204, 206, 207], [0.03559, 0.1223, 0.01165, 0.009825, 0.3714, 0.09664, 0.3486, 0.1415, 0.03363, 0.02527, 0.1022, 0.01732, 0.02985, 0.4486, 0.06069, 0.4444, 0.05071, 0.03373, 0.1219, 0.009586, 0.006519, 0.3711, 0.1187, 0.3336, 0.3449, 0.1395, 0.02038, 0.02036, 0.09368]): _vg.add([_i], _w, 'REPLACE')
_vg = ob_plane.vertex_groups.new(name='Spine2')
for _i, _w in zip([0, 6, 7, 8, 18, 19, 20, 21, 66, 69, 72, 76, 91, 98, 106, 116, 117, 129, 130, 137, 138, 139, 149, 150, 151, 152, 197, 201, 204, 208, 223, 230], [0.1211, 0.1394, 0.5719, 0.5476, 0.04416, 0.4918, 0.6715, 0.004217, 0.1728, 0.1143, 0.03592, 0.244, 0.05317, 0.07399, 0.1429, 0.1682, 0.691, 0.4927, 0.7909, 0.1227, 0.4809, 0.2377, 0.01654, 0.4691, 0.6675, 0.001474, 0.09475, 0.09689, 0.0153, 0.2202, 0.06768, 0.08412]): _vg.add([_i], _w, 'REPLACE')
_vg = ob_plane.vertex_groups.new(name='Neck')
for _i, _w in zip([6, 7, 8, 9, 10, 14, 15, 16, 17, 18, 19, 56, 65, 66, 76, 78, 116, 117, 118, 119, 125, 126, 127, 128, 129, 137, 138, 139, 140, 141, 145, 146, 147, 148, 149, 150, 187, 196, 197, 201, 208, 209, 210], [0.01122, 0.1186, 0.3631, 0.06243, 0.01343, 0.01207, 0.07237, 0.07895, 0.138, 0.8229, 0.4887, 0.06531, 0.05148, 0.766, 0.05349, 0.01269, 0.03794, 0.1703, 0.9677, 0.03373, 0.07126, 0.07997, 0.141, 0.9626, 0.5031, 0.04747, 0.2153, 0.6679, 0.06428, 0.02141, 0.01442, 0.07223, 0.07967, 0.1376, 0.8366, 0.5109, 0.06688, 0.05347, 0.8448, 0.0129, 0.06972, 0.007048, 0.02323]): _vg.add([_i], _w, 'REPLACE')
_vg = ob_plane.vertex_groups.new(name='Head')
for _i, _w in zip([9, 10, 11, 12, 13, 14, 15, 16, 17, 18, 56, 65, 66, 77, 78, 79, 119, 120, 121, 122, 123, 124, 125, 126, 127, 128, 140, 141, 142, 143, 144, 145, 146, 147, 148, 149, 187, 196, 197, 209, 210, 211, 212, 213, 214], [0.7542, 0.4475, 0.0145, 0.1062, 0.4939, 0.7132, 0.8217, 0.8221, 0.7437, 0.1079, 0.7125, 0.6474, 0.01384, 0.3107, 0.2861, 0.02616, 0.932, 0.9361, 0.9338, 0.9077, 0.8801, 0.8962, 0.8384, 0.8323, 0.8293, 0.0007458, 0.9222, 0.9452, 0.9663, 0.9698, 0.9427, 0.9318, 0.8464, 0.8401, 0.8454, 0.1231, 0.9116, 0.9252, 0.01422, 0.9552, 0.9517, 0.9731, 0.9668, 0.9676, 0.9668]): _vg.add([_i], _w, 'REPLACE')
_vg = ob_plane.vertex_groups.new(name='FrontLeg1.R')
for _i, _w in zip([0, 5, 6, 7, 8, 20, 21, 22, 23, 29, 30, 31, 32, 57, 58, 60, 61, 62, 68, 69, 71, 72, 74, 75, 76, 86, 87, 88, 89, 90, 91, 92, 94, 96, 98, 106, 116, 117, 130, 131, 151, 192, 198], [0.8173, 0.05814, 0.5736, 0.2421, 0.05689, 0.2763, 0.966, 0.9951, 0.9939, 0.05487, 0.9428, 0.9339, 0.1139, 0.9564, 0.06587, 0.9957, 0.8246, 1.005, 0.3638, 0.8259, 0.1066, 0.8736, 0.009702, 0.7969, 0.6743, 0.9853, 0.9606, 0.9795, 0.9924, 0.9897, 0.9119, 0.04465, 0.9979, 0.9823, 0.9044, 0.03916, 0.1069, 0.005701, 0.0969, 0.01034, 0.005203, 0.09567, 0.325]): _vg.add([_i], _w, 'REPLACE')
_vg = ob_plane.vertex_groups.new(name='FrontLeg2.R')
for _i, _w in zip([1, 24, 25, 26, 27, 28, 29, 30, 53, 57, 58, 59, 63, 64, 84, 85, 87, 92, 93, 95, 97], [1.0, 0.9997, 0.9999, 0.9999, 0.9999, 0.9995, 0.9454, 0.06122, 0.9999, 0.03787, 0.9343, 1.0, 1.0, 1.0, 0.9869, 0.9788, 0.03014, 0.9529, 0.9999, 0.9999, 0.996]): _vg.add([_i], _w, 'REPLACE')
_vg = ob_plane.vertex_groups.new(name='Hips')
for _i, _w in zip([2, 3, 4, 5, 6, 32, 33, 44, 54, 67, 68, 70, 71, 73, 74, 75, 83, 100, 108, 109, 110, 111, 115, 116, 131, 132, 133, 134, 135, 136, 137, 163, 164, 175, 185, 192, 198, 199, 200, 202, 203, 205, 206, 207, 215, 232, 236], [0.5341, 0.2037, 0.1128, 0.7176, 0.08898, 0.4038, 0.06389, 0.08416, 0.01999, 0.0741, 0.1879, 0.0749, 0.4889, 0.09501, 0.1875, 0.04667, 0.7131, 0.007638, 0.6248, 0.5112, 0.7908, 0.0004685, 0.7981, 0.1065, 0.4649, 0.5616, 0.1657, 0.1777, 0.2477, 0.7256, 0.08974, 0.4036, 0.06337, 0.09522, 0.06251, 0.01074, 0.01881, 0.0863, 0.1869, 0.09542, 0.4891, 0.09614, 0.1811, 0.03882, 0.7657, 0.005581, 0.01512]): _vg.add([_i], _w, 'REPLACE')
_vg = ob_plane.vertex_groups.new(name='BackLeg1.R')
for _i, _w in zip([2, 3, 4, 5, 32, 33, 34, 35, 42, 44, 49, 54, 67, 68, 70, 71, 73, 74, 83, 100, 101, 104, 110, 132, 133, 134, 165, 175, 236], [0.289, 0.1959, 0.122, 0.1099, 0.1001, 0.8901, 0.9228, 0.01084, 0.9778, 0.712, 0.001259, 0.02064, 0.8221, 0.06724, 0.8539, 0.2411, 0.8721, 0.7177, 0.1259, 0.9299, 0.9303, 0.942, 0.04151, 0.2273, 0.5597, 0.4298, 0.03352, 0.2333, 0.02945]): _vg.add([_i], _w, 'REPLACE')
_vg = ob_plane.vertex_groups.new(name='BackLeg2.R')
for _i, _w in zip([34, 35, 36, 37, 38, 39, 40, 41, 43, 44, 45, 46, 47, 48, 49, 50, 99, 101, 102, 103, 105, 134], [0.008463, 0.9675, 0.9998, 0.9999, 0.9999, 1.0, 1.0, 0.9923, 1.0, 0.05738, 1.0, 1.0, 1.0, 0.9894, 0.9632, 0.9999, 0.9999, 0.04763, 0.9799, 0.997, 1.0, 0.01539]): _vg.add([_i], _w, 'REPLACE')
_vg = ob_plane.vertex_groups.new(name='Tail')
for _i, _w in zip([2, 3, 4, 5, 51, 52, 54, 55, 67, 70, 83, 108, 109, 110, 111, 112, 113, 114, 115, 135, 136, 182, 183, 185, 186, 199, 215, 236], [0.1675, 0.0, 0.1145, 0.04397, 0.9989, 0.9878, 0.9084, 0.9873, 0.08857, 0.0603, 0.0, 0.0, 0.06965, 0.0, 0.9683, 0.9958, 0.9997, 0.7874, 0.07121, 0.1824, 0.02664, 0.9983, 0.9829, 0.9344, 0.9833, 0.05381, 0.0, 0.0]): _vg.add([_i], _w, 'REPLACE')
_vg = ob_plane.vertex_groups.new(name='Ear.R')
for _i, _w in zip([9, 10, 11, 12, 13, 14, 15, 16, 17, 56, 65, 77, 78, 79, 80, 81, 82, 120, 121, 122, 123, 124, 125, 126, 127, 144, 145, 146, 147], [0.1774, 0.5177, 0.9667, 0.8921, 0.4862, 0.2541, 0.1029, 0.09575, 0.1106, 0.2185, 0.2983, 0.6639, 0.6804, 0.9586, 1.007, 0.9946, 0.9998, 0.05132, 0.06409, 0.09052, 0.1072, 0.08496, 0.08746, 0.08464, 0.002129, 0.02114, 0.01921, 0.07855, 0.07713]): _vg.add([_i], _w, 'REPLACE')
_vg = ob_plane.vertex_groups.new(name='FrontLeg1.L')
for _i, _w in zip([0, 20, 61, 106, 116, 117, 130, 131, 136, 137, 138, 139, 151, 152, 153, 154, 160, 161, 162, 163, 188, 189, 191, 192, 193, 198, 200, 201, 203, 204, 206, 207, 208, 216, 218, 219, 220, 221, 222, 223, 224, 226, 228, 230], [0.0121, 0.002276, 0.06996, 0.7685, 0.1066, 0.005641, 0.09197, 0.004576, 0.05771, 0.572, 0.238, 0.06276, 0.2767, 0.9675, 0.9984, 1.001, 0.03079, 0.9704, 0.9371, 0.1136, 0.9182, 0.08605, 0.9679, 0.767, 0.9756, 0.2957, 0.371, 0.8417, 0.1074, 0.8937, 0.006851, 0.8158, 0.6845, 0.01346, 0.9931, 0.9806, 0.992, 0.9985, 0.9984, 0.8876, 0.00826, 0.9936, 0.9741, 0.886]): _vg.add([_i], _w, 'REPLACE')
_vg = ob_plane.vertex_groups.new(name='FrontLeg2.L')
for _i, _w in zip([107, 155, 156, 157, 158, 159, 160, 161, 184, 188, 189, 190, 194, 195, 216, 217, 224, 225, 227, 229], [0.9996, 1.0, 1.0, 1.0, 1.0, 0.9999, 0.9596, 0.009153, 0.9995, 0.08159, 0.9143, 0.9999, 0.9999, 0.9999, 0.9682, 0.9931, 0.9709, 1.0, 1.0, 0.9908]): _vg.add([_i], _w, 'REPLACE')
_vg = ob_plane.vertex_groups.new(name='BackLeg1.L')
for _i, _w in zip([44, 108, 109, 110, 132, 133, 134, 135, 136, 163, 164, 165, 173, 175, 180, 185, 199, 200, 202, 203, 205, 206, 215, 232, 233, 236], [0.1243, 0.2789, 0.2095, 0.02425, 0.1392, 0.2093, 0.311, 0.1564, 0.1123, 0.09964, 0.8859, 0.9034, 0.9884, 0.5751, 0.001628, 0.01926, 0.8466, 0.06769, 0.8735, 0.2453, 0.8871, 0.7354, 0.109, 0.931, 0.9354, 0.8802]): _vg.add([_i], _w, 'REPLACE')
_vg = ob_plane.vertex_groups.new(name='BackLeg2.L')
for _i, _w in zip([134, 165, 166, 167, 168, 169, 170, 171, 172, 174, 175, 176, 177, 178, 179, 180, 181, 231, 233, 234, 235, 236, 237], [0.03096, 0.002148, 0.9816, 0.9999, 1.0, 1.0, 1.0, 1.0, 0.9966, 1.0, 0.07467, 1.0, 1.0, 1.0, 0.9804, 0.944, 1.0, 1.0, 0.03131, 0.9896, 0.9956, 0.03319, 1.0]): _vg.add([_i], _w, 'REPLACE')
_m = ob_plane.modifiers.new('Armature', 'ARMATURE')
_m.object = ob_armature
ob_empty.location = (-1.244, 2.88, 0.0)
ob_empty.scale = (4.214, 4.214, 4.214)
ob_empty.empty_display_type = 'IMAGE'
ob_empty.empty_image_offset = (0.0, 0.0)
ob_empty.lineart.crease_threshold = 0.0
ob_lamp.location = (4.572, -4.366, 4.451)
ob_lamp.rotation_euler = (0.6503, 0.05522, 1.866)
ob_lamp.lock_rotations_4d = False
ob_lamp.empty_display_type = 'ARROWS'
ob_lamp.color = (0.0, 0.0, 0.0, 0.0)
ob_lamp.lineart.crease_threshold = 0.0
ob_camera.location = (5.732, -6.508, 4.265)
ob_camera.rotation_euler = (1.299, -0.005781, 0.6724)
ob_camera.lock_rotations_4d = False
ob_camera.empty_display_type = 'ARROWS'
ob_camera.color = (0.0, 0.0, 0.0, 0.0)
ob_camera.display_type = 'WIRE'
ob_camera.lineart.crease_threshold = 0.0

# ---- collection membership
col_collection_1.objects.link(ob_armature)
col_collection_1.objects.link(ob_plane)
col_collection_1.objects.link(ob_empty)
col_collection_1.objects.link(ob_lamp)
col_collection_1.objects.link(ob_camera)

# ---- scene / render settings (as saved in the file)
scene.camera = ob_camera
scene.frame_start = 1; scene.frame_end = 48; scene.frame_set(36)
scene.render.engine = 'BLENDER_EEVEE_NEXT'
scene.render.resolution_percentage = 50
scene.render.dither_intensity = 0.0
scene.cycles.use_denoising = False
scene.cycles.samples = 128
scene.cycles.sampling_pattern = 'TABULATED_SOBOL'
scene.cycles.light_sampling_threshold = 0.0
scene.cycles.use_adaptive_sampling = False
scene.cycles.use_light_tree = False
scene.cycles.blur_glossy = 0.0
scene.cycles.sample_clamp_indirect = 0.0
scene.view_settings.view_transform = 'Standard'
bpy.context.view_layer.update()
